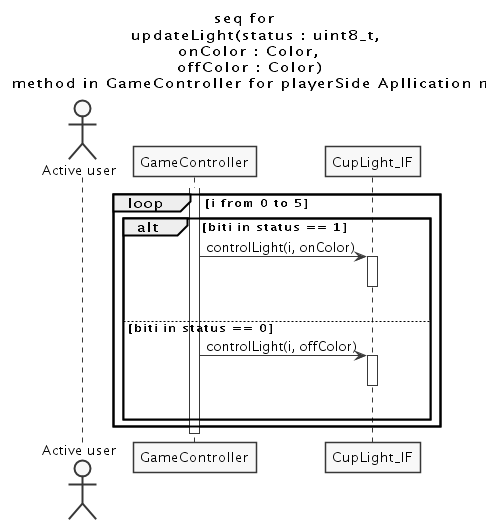

The diagram above was rendered by PlantUML. Its source (embedded in the PNG):
@startuml updateLight_sequence.png

skinparam monochrome true
skinparam Shadowing false



title seq for \nupdateLight(status : uint8_t, \nonColor : Color, \noffColor : Color) \nmethod in GameController for playerSide Apllication model

actor "Active user"

participant GameController
participant CupLight_IF

activate GameController
loop i from 0 to 5
  alt bit **i** in status == 1
    GameController -> CupLight_IF : controlLight(i, onColor)
    activate CupLight_IF
    |||
    deactivate CupLight_IF
  else bit **i** in status == 0
    GameController -> CupLight_IF : controlLight(i, offColor)
    activate CupLight_IF
    |||
    deactivate CupLight_IF
  end
end

deactivate GameController


@enduml